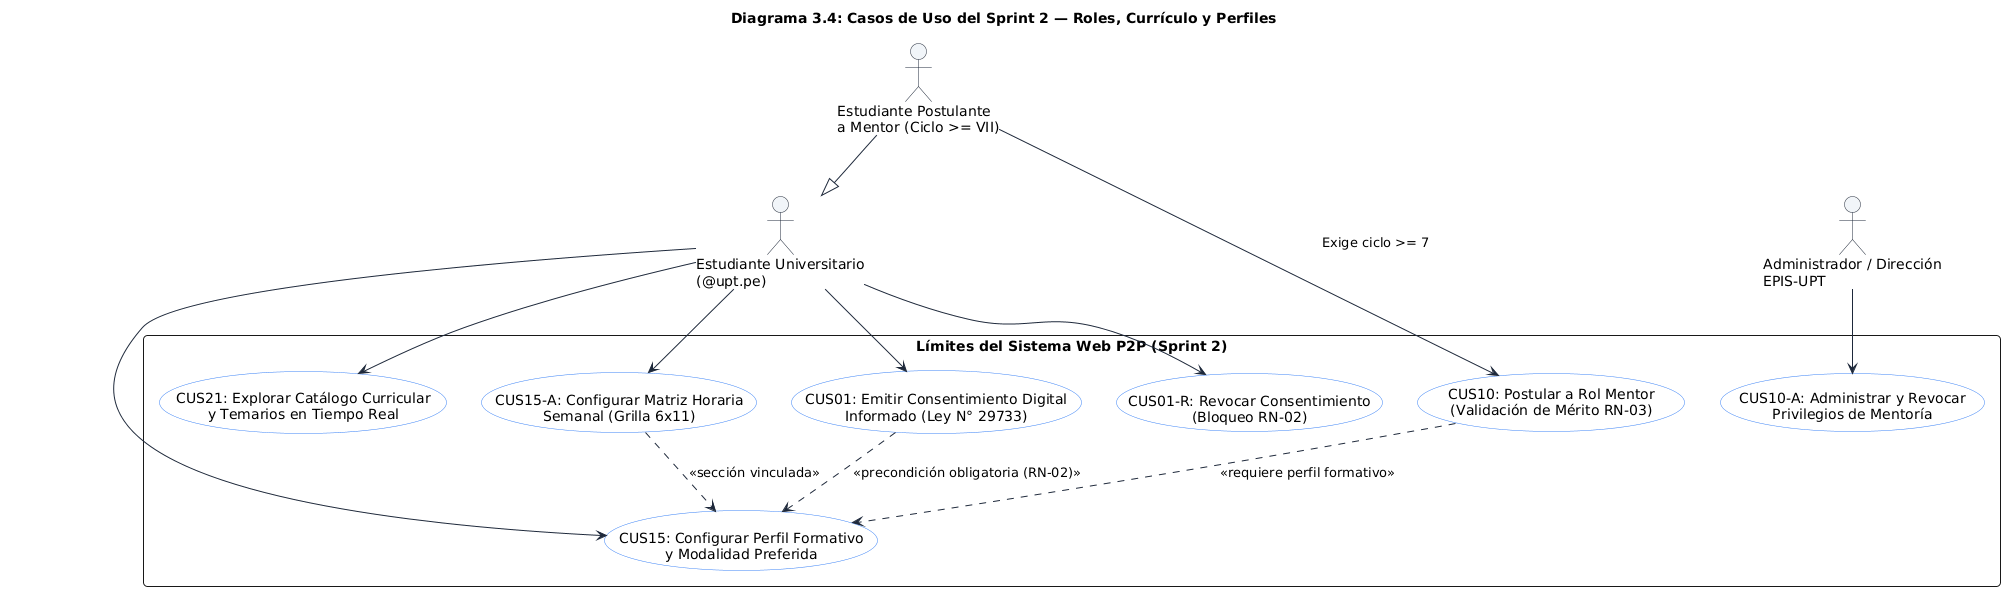

The diagram above was rendered by PlantUML. Its source (embedded in the PNG):
@startuml
skinparam shadowing false
skinparam defaultFontName Arial
skinparam roundCorner 8

skinparam actor {
    BackgroundColor #F1F5F9
    BorderColor #1E293B
}
skinparam usecase {
    BackgroundColor #FFFFFF
    BorderColor #3B82F6
    ArrowColor #1E293B
}

title Diagrama 3.4: Casos de Uso del Sprint 2 — Roles, Currículo y Perfiles

actor "Estudiante Universitario\n(@upt.pe)" as Estudiante
actor "Estudiante Postulante\na Mentor (Ciclo >= VII)" as Postulante
actor "Administrador / Dirección\nEPIS-UPT" as Admin

rectangle "Límites del Sistema Web P2P (Sprint 2)" {
    usecase "CUS01: Emitir Consentimiento Digital\nInformado (Ley N° 29733)" as CUS01_Consent
    usecase "CUS01-R: Revocar Consentimiento\n(Bloqueo RN-02)" as CUS01_Revoke
    usecase "CUS21: Explorar Catálogo Curricular\ny Temarios en Tiempo Real" as CUS21_Catalog
    usecase "CUS15: Configurar Perfil Formativo\ny Modalidad Preferida" as CUS15_Profile
    usecase "CUS15-A: Configurar Matriz Horaria\nSemanal (Grilla 6x11)" as CUS15_Avail
    usecase "CUS10: Postular a Rol Mentor\n(Validación de Mérito RN-03)" as CUS10_Promote
    usecase "CUS10-A: Administrar y Revocar\nPrivilegios de Mentoría" as CUS10_Admin
}

Estudiante --> CUS01_Consent
Estudiante --> CUS01_Revoke
Estudiante --> CUS21_Catalog
Estudiante --> CUS15_Profile
Estudiante --> CUS15_Avail

Postulante --|> Estudiante
Postulante --> CUS10_Promote : Exige ciclo >= 7

Admin --> CUS10_Admin

CUS01_Consent ..> CUS15_Profile : <<precondición obligatoria (RN-02)>>
CUS10_Promote ..> CUS15_Profile : <<requiere perfil formativo>>
CUS15_Avail ..> CUS15_Profile : <<sección vinculada>>
@enduml